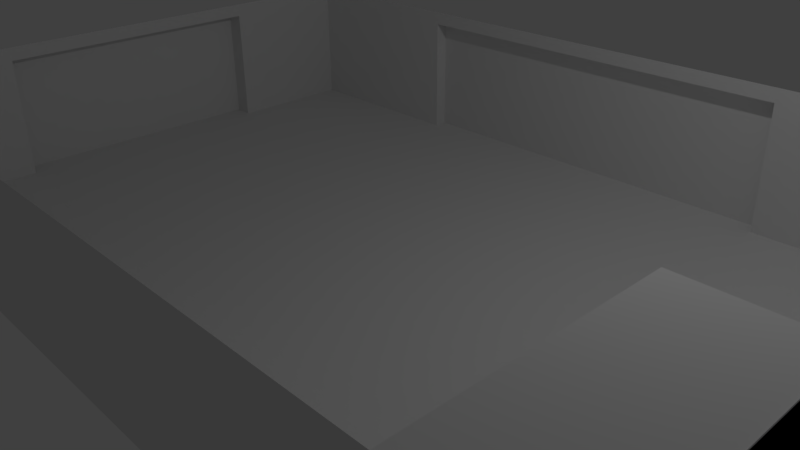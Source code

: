 # Source: structure.blend  (saved by Blender 2.77.0; exported with 4.5.12 LTS)
import bpy
from mathutils import Matrix  # noqa: F401  (used for matrix-valued properties, if any)

bpy.ops.wm.read_factory_settings(use_empty=True)
scene = bpy.context.scene
scene.name = 'Scene'

# ---- collections
col_collection_1 = bpy.data.collections.new('Collection 1'); scene.collection.children.link(col_collection_1)
col_collection_2 = bpy.data.collections.new('Collection 2'); scene.collection.children.link(col_collection_2)
col_collection_2.hide_render = True
col_collection_2.hide_viewport = True

# ---- materials (node trees are filled in below, after node groups)
mat_material = bpy.data.materials.new('Material')
mat_material.alpha_threshold = 0.0
mat_material.use_transparent_shadow = False
mat_material.roughness = 0.5
mat_material.line_color = (0.0, 0.0, 0.0, 1.0)

# ---- material node trees

# ---- world
world_world = bpy.data.worlds.new('World'); scene.world = world_world
world_world.color = (0.05088, 0.05088, 0.05088)
world_world.use_sun_shadow = False
world_world.sun_shadow_jitter_overblur = 0.0
world_world.cycles.sampling_method = 'MANUAL'

# ---- cameras
cam_camera = bpy.data.cameras.new('Camera')
cam_camera.clip_end = 100.0
cam_camera.lens = 35.0
cam_camera.sensor_width = 32.0
cam_camera.sensor_height = 18.0
cam_camera.ortho_scale = 7.314
cam_camera.dof.focus_distance = 0.0
cam_camera.dof.aperture_fstop = 128.0

# ---- lights
light_lamp = bpy.data.lights.new('Lamp', 'POINT')
light_lamp.transmission_factor = 0.0
light_lamp.cutoff_distance = 30.0
light_lamp.energy = 100.0
light_lamp.shadow_buffer_clip_start = 1.001
light_lamp.shadow_soft_size = 0.1
light_lamp.shadow_maximum_resolution = 0.006
light_lamp.use_absolute_resolution = True

# ---- meshes
me_cube = bpy.data.meshes.new('Cube')
me_cube.from_pydata([(-0.5428, -1.003, -1.0), (-1.378, -1.003, -1.0), (-0.9379, -0.5013, -1.0), (1.019, -0.5013, -1.0), (2.0, 2.003, -1.0), (2.0, -2.005, -1.0), (-1.913, -2.005, -1.0), (-1.913, 2.003, -1.0), (2.0, 2.003, 1.0), (2.0, -2.005, 1.0), (-1.913, -2.005, 1.0), (-1.913, 2.003, 1.0), (2.0, 1.001, -1.0), (-1.913, 1.001, -1.0), (-1.913, 1.001, 1.0), (-1.913, -1.003, -1.0), (-1.913, -1.003, 1.0), (2.0, 2.003, 0.8), (2.0, -2.005, 0.8), (-1.913, -2.005, 0.8), (-1.913, 2.003, 0.8), (-1.913, 1.001, 0.8), (-1.913, -1.003, 0.8), (-2.011, -1.003, -1.0), (-2.011, 1.001, -1.0), (-2.011, 1.001, 0.8), (-2.011, -1.003, 0.8), (1.022, 2.003, -1.0), (1.022, -2.005, -1.0), (1.022, 2.003, 1.0), (1.022, -2.005, 1.0), (1.022, 1.001, -1.0), (1.022, 2.003, 0.8), (1.022, -2.005, 0.8), (-0.9351, 2.003, -1.0), (-0.9351, -2.005, -1.0), (-0.9351, 2.003, 1.0), (-0.9351, -2.005, 1.0), (-0.9351, 1.001, -1.0), (-0.9351, -1.003, -1.0), (-0.9351, 2.003, 0.8), (-0.9351, -2.005, 0.8), (1.022, 2.103, -1.0), (1.022, 2.103, 0.8), (-0.9351, 2.103, -1.0), (-0.9351, 2.103, 0.8), (1.503, 2.003, -1.0), (1.503, 2.003, 1.0), (1.503, -2.005, 1.0), (1.503, 1.001, -1.0), (1.503, 2.003, 0.8), (1.503, -2.005, 0.8), (-1.401, 2.003, -1.0), (-1.401, -2.005, -1.0), (-1.401, 2.003, 1.0), (-1.401, -2.005, 1.0), (-1.401, 1.001, -1.0), (-1.401, -1.003, -1.0), (-1.401, 2.003, 0.8), (-1.401, -2.005, 0.8), (2.0, -1.499, -1.0), (2.0, -1.504, 0.8), (2.0, -0.9887, -1.0), (1.503, -0.9887, -1.0), (2.0, -0.4789, -1.0), (1.503, -0.4745, -1.0), (1.503, -2.003, -1.0), (1.503, -2.004, -1.0), (1.503, -0.4749, -1.0), (1.503, -1.512, -1.0), (1.503, -0.9887, -1.0), (2.0, -1.512, -1.0), (1.503, -1.512, -1.0), (2.0, -2.003, -1.0), (1.503, -2.003, -1.0), (0.9637, -0.9887, -1.0), (1.022, 2.003, -1.0), (1.022, -2.005, -1.0), (1.022, 1.001, -1.0), (2.0, -1.499, -1.0), (2.0, -2.005, -1.0), (1.503, 1.001, -1.0), (1.022, 1.001, -1.0), (2.0, -0.9887, -1.0), (1.503, -0.9887, -1.0), (2.0, 1.001, -1.0), (1.022, -2.005, -1.0), (2.0, -1.512, -1.0), (2.0, -2.003, -1.0), (1.503, -1.512, -1.0), (1.503, -2.003, -1.0), (2.0, -0.9887, 0.9817), (1.503, -0.9887, 0.9817), (2.0, -0.4789, 0.9817), (1.503, -0.4745, 0.9817), (2.0, -0.9887, 0.9817), (1.503, -0.9887, 0.9817), (2.0, -1.512, 0.9817), (2.0, -2.003, 0.9817), (1.503, -1.512, 0.9817), (1.503, -2.003, 0.9817)], [(0, 1), (3, 2), (67, 68), (70, 69), (66, 69)], [(57, 53, 6, 15), (8, 9, 18, 61, 17), (59, 55, 10, 19), (21, 14, 11, 20), (58, 52, 7, 20), (22, 16, 14, 21), (52, 56, 13, 7), (19, 10, 16, 22), (56, 57, 15, 13), (17, 61, 60, 12, 4), (6, 19, 22, 15), (13, 15, 23, 24), (54, 58, 20, 11), (13, 21, 20, 7), (53, 59, 19, 6), (60, 61, 18, 5), (23, 26, 25, 24), (15, 22, 26, 23), (21, 13, 24, 25), (22, 21, 25, 26), (47, 50, 32, 29), (46, 49, 31, 27), (50, 46, 27, 32), (51, 48, 30, 33), (28, 33, 41, 35), (29, 32, 40, 36), (27, 31, 38, 34), (27, 34, 44, 42), (33, 30, 37, 41), (43, 42, 44, 45), (34, 40, 45, 44), (32, 27, 42, 43), (40, 32, 43, 45), (18, 9, 48, 51), (17, 4, 46, 50), (4, 12, 49, 46), (8, 17, 50, 47), (35, 41, 59, 53), (36, 40, 58, 54), (38, 39, 57, 56), (34, 38, 56, 52), (40, 34, 52, 58), (41, 37, 55, 59), (39, 35, 53, 57), (31, 28, 35, 39, 38), (5, 18, 51, 33, 28), (12, 60, 79, 85), (89, 84, 96, 99), (31, 49, 81, 82), (72, 63, 84, 89), (31, 28, 77, 78), (31, 27, 76, 78), (79, 80, 86, 82, 81, 85), (63, 65, 94, 92), (88, 90, 100, 98), (74, 72, 89, 90), (73, 74, 90, 88), (63, 62, 83, 84), (60, 5, 80, 79), (71, 73, 88, 87), (62, 71, 87, 83), (49, 12, 85, 81), (28, 31, 82, 86), (5, 28, 86, 80), (92, 94, 93, 91), (98, 100, 99, 97), (99, 96, 95, 97), (65, 64, 93, 94), (87, 88, 98, 97), (62, 63, 92, 91), (90, 89, 99, 100), (83, 87, 97, 95), (64, 62, 91, 93), (84, 83, 95, 96)])
me_cube.materials.append(mat_material)
me_cube.use_remesh_preserve_volume = False
me_cube.use_remesh_preserve_attributes = False
me_cube.use_mirror_vertex_groups = False
me_cube.update()
me_plane = bpy.data.meshes.new('Plane')
me_plane.from_pydata([(-1.0, -1.0, 0.0), (1.0, -1.0, 0.0), (-1.0, 1.0, 0.0), (1.0, 1.0, 0.0)], [], [(0, 1, 3, 2)])
me_plane.use_remesh_preserve_volume = False
me_plane.use_remesh_preserve_attributes = False
me_plane.use_mirror_vertex_groups = False
me_plane.update()

# ---- objects
ob_cube = bpy.data.objects.new('Cube', me_cube)
ob_lamp = bpy.data.objects.new('Lamp', light_lamp)
ob_camera = bpy.data.objects.new('Camera', cam_camera)
ob_plane = bpy.data.objects.new('Plane', me_plane)

# ---- transforms, parenting, visibility, modifiers, constraints
ob_cube.location = (0.0, 0.0, 1.0)
ob_cube.scale = (3.0, 2.0, 1.0)
ob_cube.lock_rotations_4d = False
ob_cube.empty_display_type = 'ARROWS'
ob_cube.lineart.crease_threshold = 0.0
ob_lamp.location = (4.076, 1.005, 5.904)
ob_lamp.rotation_euler = (0.6503, 0.05522, 1.866)
ob_lamp.lock_rotations_4d = False
ob_lamp.empty_display_type = 'ARROWS'
ob_lamp.color = (0.0, 0.0, 0.0, 0.0)
ob_lamp.lineart.crease_threshold = 0.0
ob_camera.location = (7.481, -6.508, 5.344)
ob_camera.rotation_euler = (1.109, 0.01082, 0.8149)
ob_camera.lock_rotations_4d = False
ob_camera.empty_display_type = 'ARROWS'
ob_camera.color = (0.0, 0.0, 0.0, 0.0)
ob_camera.display_type = 'WIRE'
ob_camera.lineart.crease_threshold = 0.0
ob_plane.location = (0.0, 0.0, 0.0)
ob_plane.scale = (-7.959, -7.959, -7.959)
ob_plane.lineart.crease_threshold = 0.0

# ---- collection membership
col_collection_1.objects.link(ob_cube)
col_collection_1.objects.link(ob_lamp)
col_collection_1.objects.link(ob_camera)
col_collection_2.objects.link(ob_plane)

# ---- scene / render settings (as saved in the file)
scene.camera = ob_camera
scene.frame_start = 1; scene.frame_end = 250; scene.frame_set(9)
scene.render.engine = 'BLENDER_EEVEE_NEXT'
scene.render.resolution_percentage = 50
scene.render.dither_intensity = 0.0
scene.cycles.use_denoising = False
scene.cycles.samples = 128
scene.cycles.sampling_pattern = 'TABULATED_SOBOL'
scene.cycles.light_sampling_threshold = 0.0
scene.cycles.use_adaptive_sampling = False
scene.cycles.use_light_tree = False
scene.cycles.blur_glossy = 0.0
scene.cycles.sample_clamp_indirect = 0.0
scene.view_settings.view_transform = 'Standard'
bpy.context.view_layer.update()
